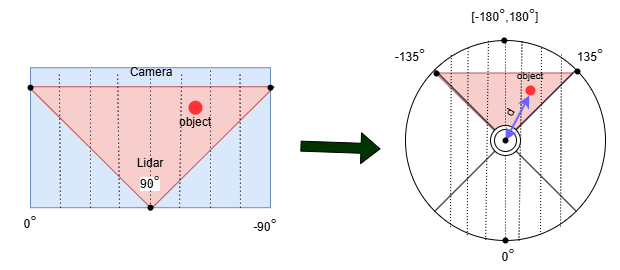

The diagram above was exported from draw.io. Its source (the exported page's mxGraphModel, read from the mxfile embedded in the PNG):
<mxGraphModel dx="1028" dy="611" grid="1" gridSize="10" guides="1" tooltips="1" connect="1" arrows="1" fold="1" page="1" pageScale="1" pageWidth="850" pageHeight="1100" math="0" shadow="0">
  <root>
    <mxCell id="0" />
    <mxCell id="1" parent="0" />
    <mxCell id="21DJFQtYQOGgJNTFEj1K-42" value="" style="triangle;whiteSpace=wrap;html=1;rotation=90;fillColor=#f8cecc;strokeColor=#b85450;" vertex="1" parent="1">
      <mxGeometry x="660" y="167.5" width="67.5" height="137.5" as="geometry" />
    </mxCell>
    <mxCell id="21DJFQtYQOGgJNTFEj1K-5" value="" style="rounded=0;whiteSpace=wrap;html=1;fillColor=#dae8fc;strokeColor=#6c8ebf;" vertex="1" parent="1">
      <mxGeometry x="220" y="197.19" width="240" height="140" as="geometry" />
    </mxCell>
    <mxCell id="21DJFQtYQOGgJNTFEj1K-7" value="0&lt;span style=&quot;color: rgb(32, 33, 34); font-family: sans-serif; font-size: 16px; text-align: left; background-color: rgb(255, 255, 255);&quot;&gt;°&lt;/span&gt;" style="text;html=1;align=center;verticalAlign=middle;whiteSpace=wrap;rounded=0;" vertex="1" parent="1">
      <mxGeometry x="190" y="337.19" width="60" height="30" as="geometry" />
    </mxCell>
    <mxCell id="21DJFQtYQOGgJNTFEj1K-8" value="-90&lt;span style=&quot;color: rgba(0, 0, 0, 0); font-family: monospace; font-size: 0px; text-align: start; text-wrap-mode: nowrap;&quot;&gt;&lt;span style=&quot;color: rgb(32, 33, 34); font-family: sans-serif; font-size: 16px; text-wrap-mode: wrap; background-color: rgb(255, 255, 255);&quot;&gt;°&lt;/span&gt;%3CmxGraphModel%3E%3Croot%3E%3CmxCell%20id%3D%220%22%2F%3E%3CmxCell%20id%3D%221%22%20parent%3D%220%22%2F%3E%3CmxCell%20id%3D%222%22%20value%3D%220%22%20style%3D%22text%3Bhtml%3D1%3Balign%3Dcenter%3BverticalAlign%3Dmiddle%3BwhiteSpace%3Dwrap%3Brounded%3D0%3B%22%20vertex%3D%221%22%20parent%3D%221%22%3E%3CmxGeometry%20x%3D%22270%22%20y%3D%22330%22%20width%3D%2260%22%20height%3D%2230%22%20as%3D%22geometry%22%2F%3E%3C%2FmxCell%3E%3C%2Froot%3E%3C%2FmxGraphModel%3Evv&lt;/span&gt;" style="text;html=1;align=center;verticalAlign=middle;whiteSpace=wrap;rounded=0;" vertex="1" parent="1">
      <mxGeometry x="425" y="340" width="60" height="30" as="geometry" />
    </mxCell>
    <mxCell id="21DJFQtYQOGgJNTFEj1K-13" value="" style="triangle;whiteSpace=wrap;html=1;rotation=90;fillColor=#f8cecc;strokeColor=#b85450;" vertex="1" parent="1">
      <mxGeometry x="280" y="154.36999999999998" width="121.87" height="245.63" as="geometry" />
    </mxCell>
    <mxCell id="21DJFQtYQOGgJNTFEj1K-6" value="&lt;font style=&quot;background-color: light-dark(#ffffff, var(--ge-dark-color, #121212));&quot;&gt;90&lt;span style=&quot;font-family: sans-serif; font-size: 16px; text-align: left; color: rgb(32, 33, 34);&quot;&gt;°&lt;/span&gt;&lt;/font&gt;" style="text;html=1;align=center;verticalAlign=middle;whiteSpace=wrap;rounded=0;" vertex="1" parent="1">
      <mxGeometry x="310" y="297.19" width="60" height="30" as="geometry" />
    </mxCell>
    <mxCell id="21DJFQtYQOGgJNTFEj1K-15" value="Lidar" style="text;html=1;align=center;verticalAlign=middle;whiteSpace=wrap;rounded=0;" vertex="1" parent="1">
      <mxGeometry x="310" y="278.44" width="60" height="30" as="geometry" />
    </mxCell>
    <mxCell id="21DJFQtYQOGgJNTFEj1K-16" value="Camera" style="text;html=1;align=center;verticalAlign=middle;whiteSpace=wrap;rounded=0;" vertex="1" parent="1">
      <mxGeometry x="310.93" y="187.19" width="60" height="30" as="geometry" />
    </mxCell>
    <mxCell id="21DJFQtYQOGgJNTFEj1K-17" value="" style="endArrow=none;dashed=1;html=1;dashPattern=1 3;strokeWidth=1;rounded=0;exitX=1;exitY=0;exitDx=0;exitDy=0;entryX=0.12;entryY=0.033;entryDx=0;entryDy=0;entryPerimeter=0;" edge="1" parent="1" source="21DJFQtYQOGgJNTFEj1K-7" target="21DJFQtYQOGgJNTFEj1K-5">
      <mxGeometry width="50" height="50" relative="1" as="geometry">
        <mxPoint x="250" y="327.19" as="sourcePoint" />
        <mxPoint x="250" y="217.19" as="targetPoint" />
      </mxGeometry>
    </mxCell>
    <mxCell id="21DJFQtYQOGgJNTFEj1K-18" value="" style="endArrow=none;dashed=1;html=1;dashPattern=1 3;strokeWidth=1;rounded=0;exitX=1;exitY=0;exitDx=0;exitDy=0;entryX=0.25;entryY=0;entryDx=0;entryDy=0;" edge="1" parent="1" target="21DJFQtYQOGgJNTFEj1K-5">
      <mxGeometry width="50" height="50" relative="1" as="geometry">
        <mxPoint x="280" y="337.19" as="sourcePoint" />
        <mxPoint x="280" y="217.19" as="targetPoint" />
      </mxGeometry>
    </mxCell>
    <mxCell id="21DJFQtYQOGgJNTFEj1K-19" value="" style="endArrow=none;dashed=1;html=1;dashPattern=1 3;strokeWidth=1;rounded=0;exitX=1;exitY=0;exitDx=0;exitDy=0;entryX=0.363;entryY=0.033;entryDx=0;entryDy=0;entryPerimeter=0;" edge="1" parent="1" target="21DJFQtYQOGgJNTFEj1K-5">
      <mxGeometry width="50" height="50" relative="1" as="geometry">
        <mxPoint x="309" y="337.19" as="sourcePoint" />
        <mxPoint x="309" y="217.19" as="targetPoint" />
      </mxGeometry>
    </mxCell>
    <mxCell id="21DJFQtYQOGgJNTFEj1K-20" value="" style="endArrow=none;dashed=1;html=1;dashPattern=1 3;strokeWidth=1;rounded=0;exitDx=0;exitDy=0;entryX=0.5;entryY=0;entryDx=0;entryDy=0;" edge="1" parent="1" source="21DJFQtYQOGgJNTFEj1K-60" target="21DJFQtYQOGgJNTFEj1K-5">
      <mxGeometry width="50" height="50" relative="1" as="geometry">
        <mxPoint x="339.5" y="337.19" as="sourcePoint" />
        <mxPoint x="339.5" y="217.19" as="targetPoint" />
      </mxGeometry>
    </mxCell>
    <mxCell id="21DJFQtYQOGgJNTFEj1K-21" value="" style="endArrow=none;dashed=1;html=1;dashPattern=1 3;strokeWidth=1;rounded=0;exitX=1;exitY=0;exitDx=0;exitDy=0;entryX=0.63;entryY=0.033;entryDx=0;entryDy=0;entryPerimeter=0;" edge="1" parent="1" target="21DJFQtYQOGgJNTFEj1K-5">
      <mxGeometry width="50" height="50" relative="1" as="geometry">
        <mxPoint x="369" y="337.19" as="sourcePoint" />
        <mxPoint x="369" y="217.19" as="targetPoint" />
      </mxGeometry>
    </mxCell>
    <mxCell id="21DJFQtYQOGgJNTFEj1K-22" value="" style="endArrow=none;dashed=1;html=1;dashPattern=1 3;strokeWidth=1;rounded=0;exitX=1;exitY=0;exitDx=0;exitDy=0;entryX=0.75;entryY=0;entryDx=0;entryDy=0;" edge="1" parent="1" target="21DJFQtYQOGgJNTFEj1K-5">
      <mxGeometry width="50" height="50" relative="1" as="geometry">
        <mxPoint x="400" y="337.19" as="sourcePoint" />
        <mxPoint x="400" y="217.19" as="targetPoint" />
      </mxGeometry>
    </mxCell>
    <mxCell id="21DJFQtYQOGgJNTFEj1K-23" value="" style="endArrow=none;dashed=1;html=1;dashPattern=1 3;strokeWidth=1;rounded=0;exitX=1;exitY=0;exitDx=0;exitDy=0;entryX=0.873;entryY=0.033;entryDx=0;entryDy=0;entryPerimeter=0;" edge="1" parent="1" target="21DJFQtYQOGgJNTFEj1K-5">
      <mxGeometry width="50" height="50" relative="1" as="geometry">
        <mxPoint x="430" y="337.19" as="sourcePoint" />
        <mxPoint x="430" y="217.19" as="targetPoint" />
      </mxGeometry>
    </mxCell>
    <mxCell id="21DJFQtYQOGgJNTFEj1K-26" value="" style="shape=sumEllipse;perimeter=ellipsePerimeter;whiteSpace=wrap;html=1;backgroundOutline=1;fillColor=none;strokeColor=default;gradientColor=none;" vertex="1" parent="1">
      <mxGeometry x="595" y="170" width="200" height="200" as="geometry" />
    </mxCell>
    <mxCell id="21DJFQtYQOGgJNTFEj1K-27" value="[-180&lt;span style=&quot;text-wrap-mode: nowrap; color: rgba(0, 0, 0, 0); font-family: monospace; font-size: 0px; text-align: start;&quot;&gt;&lt;span style=&quot;color: rgb(32, 33, 34); font-family: sans-serif; font-size: 16px; text-wrap-mode: wrap; background-color: rgb(255, 255, 255);&quot;&gt;°&lt;/span&gt;%3CmxGraphModel%3E%3Croot%3E%3CmxCell%20id%3D%220%22%2F%3E%3CmxCell%20id%3D%221%22%20parent%3D%220%22%2F%3E%3CmxCell%20id%3D%222%22%20value%3D%220%22%20style%3D%22text%3Bhtml%3D1%3Balign%3Dcenter%3BverticalAlign%3Dmiddle%3BwhiteSpace%3Dwrap%3Brounded%3D0%3B%22%20vertex%3D%221%22%20parent%3D%221%22%3E%3CmxGeometry%20x%3D%22270%22%20y%3D%22330%22%20width%3D%2260%22%20height%3D%2230%22%20as%3D%22geometry%22%2F%3E%3C%2FmxCell%3E%3C%2Froot%3E%3C%2FmxGraphModel%3Evv&lt;/span&gt;,180&lt;span style=&quot;text-wrap-mode: nowrap; color: rgba(0, 0, 0, 0); font-family: monospace; font-size: 0px; text-align: start;&quot;&gt;&lt;span style=&quot;color: rgb(32, 33, 34); font-family: sans-serif; font-size: 16px; text-wrap-mode: wrap; background-color: rgb(255, 255, 255);&quot;&gt;°&lt;/span&gt;%3CmxGraphModel%3E%3Croot%3E%3CmxCell%20id%3D%220%22%2F%3E%3CmxCell%20id%3D%221%22%20parent%3D%220%22%2F%3E%3CmxCell%20id%3D%222%22%20value%3D%220%22%20style%3D%22text%3Bhtml%3D1%3Balign%3Dcenter%3BverticalAlign%3Dmiddle%3BwhiteSpace%3Dwrap%3Brounded%3D0%3B%22%20vertex%3D%221%22%20parent%3D%221%22%3E%3CmxGeometry%20x%3D%22270%22%20y%3D%22330%22%20width%3D%2260%22%20height%3D%2230%22%20as%3D%22geometry%22%2F%3E%3C%2FmxCell%3E%3C%2Froot%3E%3C%2FmxGraphModel%3Evv&lt;/span&gt;]" style="text;html=1;align=center;verticalAlign=middle;whiteSpace=wrap;rounded=0;" vertex="1" parent="1">
      <mxGeometry x="660" y="130" width="70" height="30" as="geometry" />
    </mxCell>
    <mxCell id="21DJFQtYQOGgJNTFEj1K-29" value="0&lt;span style=&quot;text-wrap-mode: nowrap; color: rgba(0, 0, 0, 0); font-family: monospace; font-size: 0px; text-align: start;&quot;&gt;&lt;span style=&quot;color: rgb(32, 33, 34); font-family: sans-serif; font-size: 16px; text-wrap-mode: wrap; background-color: rgb(255, 255, 255);&quot;&gt;°&lt;/span&gt;%3CmxGraphModel%3E%3Croot%3E%3CmxCell%20id%3D%220%22%2F%3E%3CmxCell%20id%3D%221%22%20parent%3D%220%22%2F%3E%3CmxCell%20id%3D%222%22%20value%3D%220%22%20style%3D%22text%3Bhtml%3D1%3Balign%3Dcenter%3BverticalAlign%3Dmiddle%3BwhiteSpace%3Dwrap%3Brounded%3D0%3B%22%20vertex%3D%221%22%20parent%3D%221%22%3E%3CmxGeometry%20x%3D%22270%22%20y%3D%22330%22%20width%3D%2260%22%20height%3D%2230%22%20as%3D%22geometry%22%2F%3E%3C%2FmxCell%3E%3C%2Froot%3E%3C%2FmxGraphModel%3Evv&lt;/span&gt;" style="text;html=1;align=center;verticalAlign=middle;whiteSpace=wrap;rounded=0;" vertex="1" parent="1">
      <mxGeometry x="667.5" y="370" width="60" height="30" as="geometry" />
    </mxCell>
    <mxCell id="21DJFQtYQOGgJNTFEj1K-30" value="" style="endArrow=none;dashed=1;html=1;rounded=0;exitX=0.5;exitY=1;exitDx=0;exitDy=0;entryX=0.5;entryY=0;entryDx=0;entryDy=0;dashPattern=1 2;" edge="1" parent="1" source="21DJFQtYQOGgJNTFEj1K-40" target="21DJFQtYQOGgJNTFEj1K-26">
      <mxGeometry width="50" height="50" relative="1" as="geometry">
        <mxPoint x="360" y="330" as="sourcePoint" />
        <mxPoint x="410" y="280" as="targetPoint" />
      </mxGeometry>
    </mxCell>
    <mxCell id="21DJFQtYQOGgJNTFEj1K-31" value="" style="shape=waypoint;sketch=0;fillStyle=solid;size=6;pointerEvents=1;points=[];fillColor=none;resizable=0;rotatable=0;perimeter=centerPerimeter;snapToPoint=1;strokeColor=#FF3333;strokeWidth=5;" vertex="1" parent="1">
      <mxGeometry x="375" y="227.19" width="20" height="20" as="geometry" />
    </mxCell>
    <mxCell id="21DJFQtYQOGgJNTFEj1K-32" value="" style="endArrow=none;dashed=1;html=1;rounded=0;exitX=0.401;exitY=0.997;exitDx=0;exitDy=0;exitPerimeter=0;strokeWidth=1;endSize=6;dashPattern=1 2;" edge="1" parent="1" source="21DJFQtYQOGgJNTFEj1K-26">
      <mxGeometry width="50" height="50" relative="1" as="geometry">
        <mxPoint x="678" y="380" as="sourcePoint" />
        <mxPoint x="678" y="169" as="targetPoint" />
      </mxGeometry>
    </mxCell>
    <mxCell id="21DJFQtYQOGgJNTFEj1K-35" value="" style="endArrow=none;dashed=1;html=1;rounded=0;exitX=0.309;exitY=0.973;exitDx=0;exitDy=0;entryX=0.313;entryY=0.029;entryDx=0;entryDy=0;entryPerimeter=0;exitPerimeter=0;strokeWidth=1;endSize=6;dashPattern=1 2;" edge="1" parent="1" source="21DJFQtYQOGgJNTFEj1K-26" target="21DJFQtYQOGgJNTFEj1K-26">
      <mxGeometry width="50" height="50" relative="1" as="geometry">
        <mxPoint x="660" y="360" as="sourcePoint" />
        <mxPoint x="660" y="190" as="targetPoint" />
      </mxGeometry>
    </mxCell>
    <mxCell id="21DJFQtYQOGgJNTFEj1K-36" value="" style="endArrow=none;dashed=1;html=1;rounded=0;entryX=0.229;entryY=0.073;entryDx=0;entryDy=0;entryPerimeter=0;exitX=0.225;exitY=0.933;exitDx=0;exitDy=0;exitPerimeter=0;strokeWidth=1;endSize=6;dashPattern=1 2;" edge="1" parent="1" source="21DJFQtYQOGgJNTFEj1K-26" target="21DJFQtYQOGgJNTFEj1K-26">
      <mxGeometry width="50" height="50" relative="1" as="geometry">
        <mxPoint x="641" y="350" as="sourcePoint" />
        <mxPoint x="640" y="230" as="targetPoint" />
      </mxGeometry>
    </mxCell>
    <mxCell id="21DJFQtYQOGgJNTFEj1K-37" value="" style="endArrow=none;dashed=1;html=1;rounded=0;entryX=0.229;entryY=0.073;entryDx=0;entryDy=0;entryPerimeter=0;exitX=0.225;exitY=0.933;exitDx=0;exitDy=0;exitPerimeter=0;strokeWidth=1;endSize=6;dashPattern=1 2;" edge="1" parent="1">
      <mxGeometry width="50" height="50" relative="1" as="geometry">
        <mxPoint x="750" y="356" as="sourcePoint" />
        <mxPoint x="751" y="184" as="targetPoint" />
      </mxGeometry>
    </mxCell>
    <mxCell id="21DJFQtYQOGgJNTFEj1K-38" value="" style="endArrow=none;dashed=1;html=1;rounded=0;exitX=0.309;exitY=0.973;exitDx=0;exitDy=0;entryX=0.313;entryY=0.029;entryDx=0;entryDy=0;entryPerimeter=0;exitPerimeter=0;strokeWidth=1;endSize=6;dashPattern=1 2;" edge="1" parent="1">
      <mxGeometry width="50" height="50" relative="1" as="geometry">
        <mxPoint x="730" y="364.5" as="sourcePoint" />
        <mxPoint x="731" y="175.5" as="targetPoint" />
      </mxGeometry>
    </mxCell>
    <mxCell id="21DJFQtYQOGgJNTFEj1K-39" value="" style="endArrow=none;dashed=1;html=1;rounded=0;exitX=0.401;exitY=0.997;exitDx=0;exitDy=0;exitPerimeter=0;strokeWidth=1;endSize=6;dashPattern=1 2;" edge="1" parent="1">
      <mxGeometry width="50" height="50" relative="1" as="geometry">
        <mxPoint x="708.5" y="370" as="sourcePoint" />
        <mxPoint x="711.5" y="170" as="targetPoint" />
      </mxGeometry>
    </mxCell>
    <mxCell id="21DJFQtYQOGgJNTFEj1K-41" value="" style="endArrow=none;dashed=1;html=1;rounded=0;exitDx=0;exitDy=0;entryX=0.5;entryY=0;entryDx=0;entryDy=0;strokeWidth=1;endSize=6;dashPattern=1 2;" edge="1" parent="1" source="21DJFQtYQOGgJNTFEj1K-58" target="21DJFQtYQOGgJNTFEj1K-40">
      <mxGeometry width="50" height="50" relative="1" as="geometry">
        <mxPoint x="695" y="370" as="sourcePoint" />
        <mxPoint x="695" y="170" as="targetPoint" />
      </mxGeometry>
    </mxCell>
    <mxCell id="21DJFQtYQOGgJNTFEj1K-40" value="" style="ellipse;shape=doubleEllipse;whiteSpace=wrap;html=1;aspect=fixed;" vertex="1" parent="1">
      <mxGeometry x="680" y="255" width="30" height="30" as="geometry" />
    </mxCell>
    <mxCell id="21DJFQtYQOGgJNTFEj1K-44" value="" style="shape=waypoint;sketch=0;fillStyle=solid;size=6;pointerEvents=1;points=[];fillColor=none;resizable=0;rotatable=0;perimeter=centerPerimeter;snapToPoint=1;strokeColor=#FF3333;strokeWidth=3;" vertex="1" parent="1">
      <mxGeometry x="710" y="210" width="20" height="20" as="geometry" />
    </mxCell>
    <mxCell id="21DJFQtYQOGgJNTFEj1K-45" value="" style="endArrow=classic;startArrow=classic;html=1;rounded=0;strokeWidth=2;strokeColor=#6666FF;" edge="1" parent="1">
      <mxGeometry width="50" height="50" relative="1" as="geometry">
        <mxPoint x="695" y="270" as="sourcePoint" />
        <mxPoint x="718.75" y="225" as="targetPoint" />
      </mxGeometry>
    </mxCell>
    <mxCell id="21DJFQtYQOGgJNTFEj1K-46" value="object" style="text;html=1;align=center;verticalAlign=middle;whiteSpace=wrap;rounded=0;" vertex="1" parent="1">
      <mxGeometry x="355" y="237.19" width="60" height="30" as="geometry" />
    </mxCell>
    <mxCell id="21DJFQtYQOGgJNTFEj1K-47" value="&lt;font style=&quot;font-size: 10px;&quot;&gt;object&lt;/font&gt;" style="text;html=1;align=center;verticalAlign=middle;whiteSpace=wrap;rounded=0;" vertex="1" parent="1">
      <mxGeometry x="690" y="190" width="60" height="30" as="geometry" />
    </mxCell>
    <mxCell id="21DJFQtYQOGgJNTFEj1K-48" value="" style="shape=flexArrow;endArrow=classic;html=1;rounded=0;strokeColor=default;fillColor=#003300;" edge="1" parent="1">
      <mxGeometry width="50" height="50" relative="1" as="geometry">
        <mxPoint x="490" y="275.63" as="sourcePoint" />
        <mxPoint x="570" y="278.44" as="targetPoint" />
      </mxGeometry>
    </mxCell>
    <mxCell id="21DJFQtYQOGgJNTFEj1K-49" value="d" style="text;html=1;align=center;verticalAlign=middle;whiteSpace=wrap;rounded=0;rotation=-60;" vertex="1" parent="1">
      <mxGeometry x="670" y="227.19" width="60" height="30" as="geometry" />
    </mxCell>
    <mxCell id="21DJFQtYQOGgJNTFEj1K-52" value="-135&lt;span style=&quot;color: rgba(0, 0, 0, 0); font-family: monospace; font-size: 0px; text-align: start; text-wrap-mode: nowrap;&quot;&gt;&lt;span style=&quot;color: rgb(32, 33, 34); font-family: sans-serif; font-size: 16px; text-wrap-mode: wrap; background-color: rgb(255, 255, 255);&quot;&gt;°&lt;/span&gt;%3CmxGraphModel%3E%3Croot%3E%3CmxCell%20id%3D%220%22%2F%3E%3CmxCell%20id%3D%221%22%20parent%3D%220%22%2F%3E%3CmxCell%20id%3D%222%22%20value%3D%220%22%20style%3D%22text%3Bhtml%3D1%3Balign%3Dcenter%3BverticalAlign%3Dmiddle%3BwhiteSpace%3Dwrap%3Brounded%3D0%3B%22%20vertex%3D%221%22%20parent%3D%221%22%3E%3CmxGeometry%20x%3D%22270%22%20y%3D%22330%22%20width%3D%2260%22%20height%3D%2230%22%20as%3D%22geometry%22%2F%3E%3C%2FmxCell%3E%3C%2Froot%3E%3C%2FmxGraphModel%3Evv&lt;/span&gt;" style="text;html=1;align=center;verticalAlign=middle;whiteSpace=wrap;rounded=0;" vertex="1" parent="1">
      <mxGeometry x="570" y="170" width="60" height="30" as="geometry" />
    </mxCell>
    <mxCell id="21DJFQtYQOGgJNTFEj1K-53" value="135&lt;span style=&quot;color: rgba(0, 0, 0, 0); font-family: monospace; font-size: 0px; text-align: start; text-wrap-mode: nowrap;&quot;&gt;&lt;span style=&quot;color: rgb(32, 33, 34); font-family: sans-serif; font-size: 16px; text-wrap-mode: wrap; background-color: rgb(255, 255, 255);&quot;&gt;°&lt;/span&gt;%3CmxGraphModel%3E%3Croot%3E%3CmxCell%20id%3D%220%22%2F%3E%3CmxCell%20id%3D%221%22%20parent%3D%220%22%2F%3E%3CmxCell%20id%3D%222%22%20value%3D%220%22%20style%3D%22text%3Bhtml%3D1%3Balign%3Dcenter%3BverticalAlign%3Dmiddle%3BwhiteSpace%3Dwrap%3Brounded%3D0%3B%22%20vertex%3D%221%22%20parent%3D%221%22%3E%3CmxGeometry%20x%3D%22270%22%20y%3D%22330%22%20width%3D%2260%22%20height%3D%2230%22%20as%3D%22geometry%22%2F%3E%3C%2FmxCell%3E%3C%2Froot%3E%3C%2FmxGraphModel%3Evv&lt;/span&gt;" style="text;html=1;align=center;verticalAlign=middle;whiteSpace=wrap;rounded=0;" vertex="1" parent="1">
      <mxGeometry x="750" y="170" width="60" height="30" as="geometry" />
    </mxCell>
    <mxCell id="21DJFQtYQOGgJNTFEj1K-54" value="" style="shape=waypoint;sketch=0;fillStyle=solid;size=6;pointerEvents=1;points=[];fillColor=none;resizable=0;rotatable=0;perimeter=centerPerimeter;snapToPoint=1;" vertex="1" parent="1">
      <mxGeometry x="683.75" y="160" width="20" height="20" as="geometry" />
    </mxCell>
    <mxCell id="21DJFQtYQOGgJNTFEj1K-55" value="" style="shape=waypoint;sketch=0;fillStyle=solid;size=6;pointerEvents=1;points=[];fillColor=none;resizable=0;rotatable=0;perimeter=centerPerimeter;snapToPoint=1;" vertex="1" parent="1">
      <mxGeometry x="757" y="191" width="20" height="20" as="geometry" />
    </mxCell>
    <mxCell id="21DJFQtYQOGgJNTFEj1K-56" value="" style="shape=waypoint;sketch=0;fillStyle=solid;size=6;pointerEvents=1;points=[];fillColor=none;resizable=0;rotatable=0;perimeter=centerPerimeter;snapToPoint=1;" vertex="1" parent="1">
      <mxGeometry x="616" y="193" width="20" height="20" as="geometry" />
    </mxCell>
    <mxCell id="21DJFQtYQOGgJNTFEj1K-57" value="" style="shape=waypoint;sketch=0;fillStyle=solid;size=6;pointerEvents=1;points=[];fillColor=none;resizable=0;rotatable=0;perimeter=centerPerimeter;snapToPoint=1;" vertex="1" parent="1">
      <mxGeometry x="685" y="260" width="20" height="20" as="geometry" />
    </mxCell>
    <mxCell id="21DJFQtYQOGgJNTFEj1K-59" value="" style="endArrow=none;dashed=1;html=1;rounded=0;exitX=0.5;exitY=1;exitDx=0;exitDy=0;entryDx=0;entryDy=0;strokeWidth=1;endSize=6;dashPattern=1 2;" edge="1" parent="1" source="21DJFQtYQOGgJNTFEj1K-26" target="21DJFQtYQOGgJNTFEj1K-58">
      <mxGeometry width="50" height="50" relative="1" as="geometry">
        <mxPoint x="695" y="370" as="sourcePoint" />
        <mxPoint x="695" y="255" as="targetPoint" />
      </mxGeometry>
    </mxCell>
    <mxCell id="21DJFQtYQOGgJNTFEj1K-58" value="" style="shape=waypoint;sketch=0;fillStyle=solid;size=6;pointerEvents=1;points=[];fillColor=none;resizable=0;rotatable=0;perimeter=centerPerimeter;snapToPoint=1;" vertex="1" parent="1">
      <mxGeometry x="685" y="360" width="20" height="20" as="geometry" />
    </mxCell>
    <mxCell id="21DJFQtYQOGgJNTFEj1K-61" value="" style="endArrow=none;dashed=1;html=1;dashPattern=1 3;strokeWidth=1;rounded=0;exitX=1;exitY=0;exitDx=0;exitDy=0;entryDx=0;entryDy=0;" edge="1" parent="1" target="21DJFQtYQOGgJNTFEj1K-60">
      <mxGeometry width="50" height="50" relative="1" as="geometry">
        <mxPoint x="339.5" y="337.19" as="sourcePoint" />
        <mxPoint x="340" y="197" as="targetPoint" />
      </mxGeometry>
    </mxCell>
    <mxCell id="21DJFQtYQOGgJNTFEj1K-60" value="" style="shape=waypoint;sketch=0;fillStyle=solid;size=6;pointerEvents=1;points=[];fillColor=none;resizable=0;rotatable=0;perimeter=centerPerimeter;snapToPoint=1;" vertex="1" parent="1">
      <mxGeometry x="330" y="327.19" width="20" height="20" as="geometry" />
    </mxCell>
    <mxCell id="21DJFQtYQOGgJNTFEj1K-62" value="" style="shape=waypoint;sketch=0;fillStyle=solid;size=6;pointerEvents=1;points=[];fillColor=none;resizable=0;rotatable=0;perimeter=centerPerimeter;snapToPoint=1;" vertex="1" parent="1">
      <mxGeometry x="450" y="207.19" width="20" height="20" as="geometry" />
    </mxCell>
    <mxCell id="21DJFQtYQOGgJNTFEj1K-63" value="" style="shape=waypoint;sketch=0;fillStyle=solid;size=6;pointerEvents=1;points=[];fillColor=none;resizable=0;rotatable=0;perimeter=centerPerimeter;snapToPoint=1;" vertex="1" parent="1">
      <mxGeometry x="210" y="207.19" width="20" height="20" as="geometry" />
    </mxCell>
  </root>
</mxGraphModel>